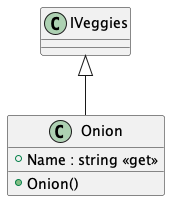

The diagram above was rendered by PlantUML. Its source (embedded in the PNG):
@startuml
class Onion {
    + Onion()
    + Name : string <<get>>
}
IVeggies <|-- Onion
@enduml